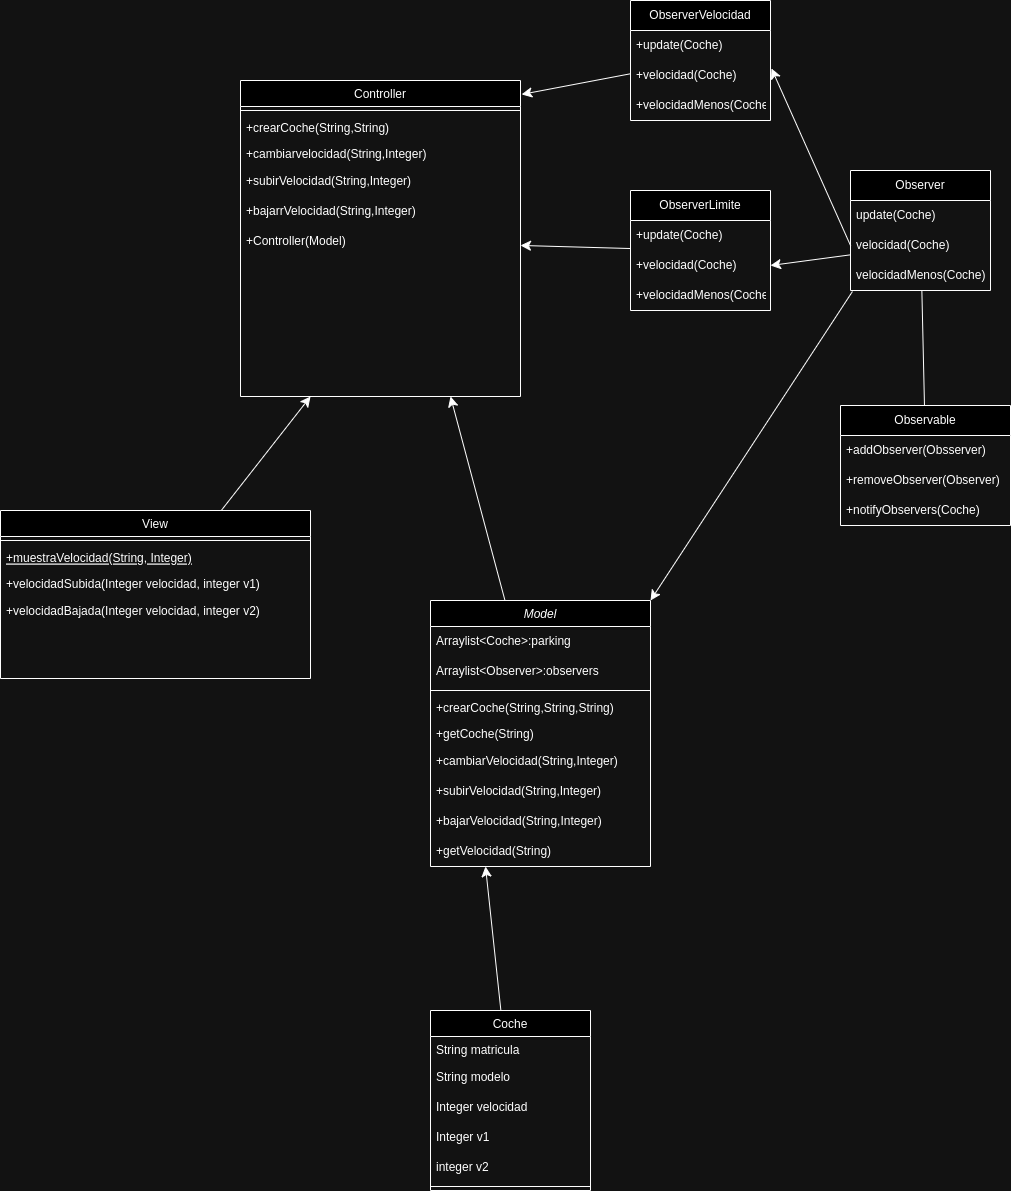

The diagram above was exported from draw.io. Its source (the exported page's mxGraphModel, read from the mxfile embedded in the PNG):
<mxGraphModel dx="1434" dy="836" grid="1" gridSize="10" guides="1" tooltips="1" connect="1" arrows="1" fold="1" page="1" pageScale="1" pageWidth="827" pageHeight="1169" math="0" shadow="0">
  <root>
    <mxCell id="WIyWlLk6GJQsqaUBKTNV-0" />
    <mxCell id="WIyWlLk6GJQsqaUBKTNV-1" parent="WIyWlLk6GJQsqaUBKTNV-0" />
    <mxCell id="WaEgHj8mJ6gP92TSqRsd-7" value="" style="edgeStyle=none;curved=1;rounded=0;orthogonalLoop=1;jettySize=auto;html=1;fontSize=12;startSize=8;endSize=8;entryX=0.75;entryY=1;entryDx=0;entryDy=0;" edge="1" parent="WIyWlLk6GJQsqaUBKTNV-1" source="zkfFHV4jXpPFQw0GAbJ--0" target="zkfFHV4jXpPFQw0GAbJ--17">
      <mxGeometry relative="1" as="geometry" />
    </mxCell>
    <mxCell id="zkfFHV4jXpPFQw0GAbJ--0" value="Model" style="swimlane;fontStyle=2;align=center;verticalAlign=top;childLayout=stackLayout;horizontal=1;startSize=26;horizontalStack=0;resizeParent=1;resizeLast=0;collapsible=1;marginBottom=0;rounded=0;shadow=0;strokeWidth=1;" parent="WIyWlLk6GJQsqaUBKTNV-1" vertex="1">
      <mxGeometry x="430" y="660" width="220" height="266" as="geometry">
        <mxRectangle x="230" y="140" width="160" height="26" as="alternateBounds" />
      </mxGeometry>
    </mxCell>
    <mxCell id="WaEgHj8mJ6gP92TSqRsd-9" value="Arraylist&amp;lt;Coche&amp;gt;:parking" style="text;strokeColor=none;fillColor=none;align=left;verticalAlign=middle;spacingLeft=4;spacingRight=4;overflow=hidden;points=[[0,0.5],[1,0.5]];portConstraint=eastwest;rotatable=0;whiteSpace=wrap;html=1;" vertex="1" parent="zkfFHV4jXpPFQw0GAbJ--0">
      <mxGeometry y="26" width="220" height="30" as="geometry" />
    </mxCell>
    <mxCell id="WaEgHj8mJ6gP92TSqRsd-10" value="Arraylist&amp;lt;Observer&amp;gt;:observers" style="text;strokeColor=none;fillColor=none;align=left;verticalAlign=middle;spacingLeft=4;spacingRight=4;overflow=hidden;points=[[0,0.5],[1,0.5]];portConstraint=eastwest;rotatable=0;whiteSpace=wrap;html=1;" vertex="1" parent="zkfFHV4jXpPFQw0GAbJ--0">
      <mxGeometry y="56" width="220" height="30" as="geometry" />
    </mxCell>
    <mxCell id="zkfFHV4jXpPFQw0GAbJ--4" value="" style="line;html=1;strokeWidth=1;align=left;verticalAlign=middle;spacingTop=-1;spacingLeft=3;spacingRight=3;rotatable=0;labelPosition=right;points=[];portConstraint=eastwest;" parent="zkfFHV4jXpPFQw0GAbJ--0" vertex="1">
      <mxGeometry y="86" width="220" height="8" as="geometry" />
    </mxCell>
    <mxCell id="zkfFHV4jXpPFQw0GAbJ--5" value="+crearCoche(String,String,String)" style="text;align=left;verticalAlign=top;spacingLeft=4;spacingRight=4;overflow=hidden;rotatable=0;points=[[0,0.5],[1,0.5]];portConstraint=eastwest;" parent="zkfFHV4jXpPFQw0GAbJ--0" vertex="1">
      <mxGeometry y="94" width="220" height="26" as="geometry" />
    </mxCell>
    <mxCell id="WaEgHj8mJ6gP92TSqRsd-11" value="+getCoche(String)" style="text;align=left;verticalAlign=top;spacingLeft=4;spacingRight=4;overflow=hidden;rotatable=0;points=[[0,0.5],[1,0.5]];portConstraint=eastwest;" vertex="1" parent="zkfFHV4jXpPFQw0GAbJ--0">
      <mxGeometry y="120" width="220" height="26" as="geometry" />
    </mxCell>
    <mxCell id="WaEgHj8mJ6gP92TSqRsd-12" value="+cambiarVelocidad(String,Integer)" style="text;strokeColor=none;fillColor=none;align=left;verticalAlign=middle;spacingLeft=4;spacingRight=4;overflow=hidden;points=[[0,0.5],[1,0.5]];portConstraint=eastwest;rotatable=0;whiteSpace=wrap;html=1;" vertex="1" parent="zkfFHV4jXpPFQw0GAbJ--0">
      <mxGeometry y="146" width="220" height="30" as="geometry" />
    </mxCell>
    <mxCell id="WaEgHj8mJ6gP92TSqRsd-14" value="+subirVelocidad(String,Integer)" style="text;strokeColor=none;fillColor=none;align=left;verticalAlign=middle;spacingLeft=4;spacingRight=4;overflow=hidden;points=[[0,0.5],[1,0.5]];portConstraint=eastwest;rotatable=0;whiteSpace=wrap;html=1;" vertex="1" parent="zkfFHV4jXpPFQw0GAbJ--0">
      <mxGeometry y="176" width="220" height="30" as="geometry" />
    </mxCell>
    <mxCell id="WaEgHj8mJ6gP92TSqRsd-15" value="+bajarVelocidad(String,Integer)" style="text;strokeColor=none;fillColor=none;align=left;verticalAlign=middle;spacingLeft=4;spacingRight=4;overflow=hidden;points=[[0,0.5],[1,0.5]];portConstraint=eastwest;rotatable=0;whiteSpace=wrap;html=1;" vertex="1" parent="zkfFHV4jXpPFQw0GAbJ--0">
      <mxGeometry y="206" width="220" height="30" as="geometry" />
    </mxCell>
    <mxCell id="WaEgHj8mJ6gP92TSqRsd-13" value="+getVelocidad(String)" style="text;strokeColor=none;fillColor=none;align=left;verticalAlign=middle;spacingLeft=4;spacingRight=4;overflow=hidden;points=[[0,0.5],[1,0.5]];portConstraint=eastwest;rotatable=0;whiteSpace=wrap;html=1;" vertex="1" parent="zkfFHV4jXpPFQw0GAbJ--0">
      <mxGeometry y="236" width="220" height="30" as="geometry" />
    </mxCell>
    <mxCell id="WaEgHj8mJ6gP92TSqRsd-6" value="" style="edgeStyle=none;curved=1;rounded=0;orthogonalLoop=1;jettySize=auto;html=1;fontSize=12;startSize=8;endSize=8;entryX=0.25;entryY=1;entryDx=0;entryDy=0;" edge="1" parent="WIyWlLk6GJQsqaUBKTNV-1" source="zkfFHV4jXpPFQw0GAbJ--6" target="zkfFHV4jXpPFQw0GAbJ--17">
      <mxGeometry relative="1" as="geometry" />
    </mxCell>
    <mxCell id="zkfFHV4jXpPFQw0GAbJ--6" value="View" style="swimlane;fontStyle=0;align=center;verticalAlign=top;childLayout=stackLayout;horizontal=1;startSize=26;horizontalStack=0;resizeParent=1;resizeLast=0;collapsible=1;marginBottom=0;rounded=0;shadow=0;strokeWidth=1;" parent="WIyWlLk6GJQsqaUBKTNV-1" vertex="1">
      <mxGeometry y="570" width="310" height="168" as="geometry">
        <mxRectangle x="130" y="380" width="160" height="26" as="alternateBounds" />
      </mxGeometry>
    </mxCell>
    <mxCell id="zkfFHV4jXpPFQw0GAbJ--9" value="" style="line;html=1;strokeWidth=1;align=left;verticalAlign=middle;spacingTop=-1;spacingLeft=3;spacingRight=3;rotatable=0;labelPosition=right;points=[];portConstraint=eastwest;" parent="zkfFHV4jXpPFQw0GAbJ--6" vertex="1">
      <mxGeometry y="26" width="310" height="8" as="geometry" />
    </mxCell>
    <mxCell id="zkfFHV4jXpPFQw0GAbJ--10" value="+muestraVelocidad(String, Integer)&#10;" style="text;align=left;verticalAlign=top;spacingLeft=4;spacingRight=4;overflow=hidden;rotatable=0;points=[[0,0.5],[1,0.5]];portConstraint=eastwest;fontStyle=4" parent="zkfFHV4jXpPFQw0GAbJ--6" vertex="1">
      <mxGeometry y="34" width="310" height="26" as="geometry" />
    </mxCell>
    <mxCell id="zkfFHV4jXpPFQw0GAbJ--11" value="+velocidadSubida(Integer velocidad, integer v1)" style="text;align=left;verticalAlign=top;spacingLeft=4;spacingRight=4;overflow=hidden;rotatable=0;points=[[0,0.5],[1,0.5]];portConstraint=eastwest;" parent="zkfFHV4jXpPFQw0GAbJ--6" vertex="1">
      <mxGeometry y="60" width="310" height="26" as="geometry" />
    </mxCell>
    <mxCell id="WaEgHj8mJ6gP92TSqRsd-5" value="&lt;span style=&quot;text-wrap: nowrap;&quot;&gt;+velocidadBajada(Integer velocidad, integer v2)&lt;/span&gt;" style="text;strokeColor=none;fillColor=none;align=left;verticalAlign=middle;spacingLeft=4;spacingRight=4;overflow=hidden;points=[[0,0.5],[1,0.5]];portConstraint=eastwest;rotatable=0;whiteSpace=wrap;html=1;" vertex="1" parent="zkfFHV4jXpPFQw0GAbJ--6">
      <mxGeometry y="86" width="310" height="30" as="geometry" />
    </mxCell>
    <mxCell id="WaEgHj8mJ6gP92TSqRsd-4" value="" style="edgeStyle=none;curved=1;rounded=0;orthogonalLoop=1;jettySize=auto;html=1;fontSize=12;startSize=8;endSize=8;entryX=0.25;entryY=1;entryDx=0;entryDy=0;" edge="1" parent="WIyWlLk6GJQsqaUBKTNV-1" source="zkfFHV4jXpPFQw0GAbJ--13" target="zkfFHV4jXpPFQw0GAbJ--0">
      <mxGeometry relative="1" as="geometry">
        <mxPoint x="540" y="720" as="targetPoint" />
      </mxGeometry>
    </mxCell>
    <mxCell id="zkfFHV4jXpPFQw0GAbJ--13" value="Coche" style="swimlane;fontStyle=0;align=center;verticalAlign=top;childLayout=stackLayout;horizontal=1;startSize=26;horizontalStack=0;resizeParent=1;resizeLast=0;collapsible=1;marginBottom=0;rounded=0;shadow=0;strokeWidth=1;" parent="WIyWlLk6GJQsqaUBKTNV-1" vertex="1">
      <mxGeometry x="430" y="1070" width="160" height="180" as="geometry">
        <mxRectangle x="340" y="380" width="170" height="26" as="alternateBounds" />
      </mxGeometry>
    </mxCell>
    <mxCell id="zkfFHV4jXpPFQw0GAbJ--14" value="String matricula" style="text;align=left;verticalAlign=top;spacingLeft=4;spacingRight=4;overflow=hidden;rotatable=0;points=[[0,0.5],[1,0.5]];portConstraint=eastwest;" parent="zkfFHV4jXpPFQw0GAbJ--13" vertex="1">
      <mxGeometry y="26" width="160" height="26" as="geometry" />
    </mxCell>
    <mxCell id="WaEgHj8mJ6gP92TSqRsd-0" value="String modelo" style="text;strokeColor=none;fillColor=none;align=left;verticalAlign=middle;spacingLeft=4;spacingRight=4;overflow=hidden;points=[[0,0.5],[1,0.5]];portConstraint=eastwest;rotatable=0;whiteSpace=wrap;html=1;" vertex="1" parent="zkfFHV4jXpPFQw0GAbJ--13">
      <mxGeometry y="52" width="160" height="30" as="geometry" />
    </mxCell>
    <mxCell id="WaEgHj8mJ6gP92TSqRsd-1" value="Integer velocidad" style="text;strokeColor=none;fillColor=none;align=left;verticalAlign=middle;spacingLeft=4;spacingRight=4;overflow=hidden;points=[[0,0.5],[1,0.5]];portConstraint=eastwest;rotatable=0;whiteSpace=wrap;html=1;" vertex="1" parent="zkfFHV4jXpPFQw0GAbJ--13">
      <mxGeometry y="82" width="160" height="30" as="geometry" />
    </mxCell>
    <mxCell id="WaEgHj8mJ6gP92TSqRsd-3" value="Integer v1" style="text;strokeColor=none;fillColor=none;align=left;verticalAlign=middle;spacingLeft=4;spacingRight=4;overflow=hidden;points=[[0,0.5],[1,0.5]];portConstraint=eastwest;rotatable=0;whiteSpace=wrap;html=1;" vertex="1" parent="zkfFHV4jXpPFQw0GAbJ--13">
      <mxGeometry y="112" width="160" height="30" as="geometry" />
    </mxCell>
    <mxCell id="WaEgHj8mJ6gP92TSqRsd-2" value="integer v2" style="text;strokeColor=none;fillColor=none;align=left;verticalAlign=middle;spacingLeft=4;spacingRight=4;overflow=hidden;points=[[0,0.5],[1,0.5]];portConstraint=eastwest;rotatable=0;whiteSpace=wrap;html=1;" vertex="1" parent="zkfFHV4jXpPFQw0GAbJ--13">
      <mxGeometry y="142" width="160" height="30" as="geometry" />
    </mxCell>
    <mxCell id="zkfFHV4jXpPFQw0GAbJ--15" value="" style="line;html=1;strokeWidth=1;align=left;verticalAlign=middle;spacingTop=-1;spacingLeft=3;spacingRight=3;rotatable=0;labelPosition=right;points=[];portConstraint=eastwest;" parent="zkfFHV4jXpPFQw0GAbJ--13" vertex="1">
      <mxGeometry y="172" width="160" height="8" as="geometry" />
    </mxCell>
    <mxCell id="zkfFHV4jXpPFQw0GAbJ--17" value="Controller" style="swimlane;fontStyle=0;align=center;verticalAlign=top;childLayout=stackLayout;horizontal=1;startSize=26;horizontalStack=0;resizeParent=1;resizeLast=0;collapsible=1;marginBottom=0;rounded=0;shadow=0;strokeWidth=1;" parent="WIyWlLk6GJQsqaUBKTNV-1" vertex="1">
      <mxGeometry x="240" y="140" width="280" height="316" as="geometry">
        <mxRectangle x="550" y="140" width="160" height="26" as="alternateBounds" />
      </mxGeometry>
    </mxCell>
    <mxCell id="zkfFHV4jXpPFQw0GAbJ--23" value="" style="line;html=1;strokeWidth=1;align=left;verticalAlign=middle;spacingTop=-1;spacingLeft=3;spacingRight=3;rotatable=0;labelPosition=right;points=[];portConstraint=eastwest;" parent="zkfFHV4jXpPFQw0GAbJ--17" vertex="1">
      <mxGeometry y="26" width="280" height="8" as="geometry" />
    </mxCell>
    <mxCell id="zkfFHV4jXpPFQw0GAbJ--24" value="+crearCoche(String,String)" style="text;align=left;verticalAlign=top;spacingLeft=4;spacingRight=4;overflow=hidden;rotatable=0;points=[[0,0.5],[1,0.5]];portConstraint=eastwest;" parent="zkfFHV4jXpPFQw0GAbJ--17" vertex="1">
      <mxGeometry y="34" width="280" height="26" as="geometry" />
    </mxCell>
    <mxCell id="zkfFHV4jXpPFQw0GAbJ--25" value="+cambiarvelocidad(String,Integer)" style="text;align=left;verticalAlign=top;spacingLeft=4;spacingRight=4;overflow=hidden;rotatable=0;points=[[0,0.5],[1,0.5]];portConstraint=eastwest;" parent="zkfFHV4jXpPFQw0GAbJ--17" vertex="1">
      <mxGeometry y="60" width="280" height="26" as="geometry" />
    </mxCell>
    <mxCell id="WaEgHj8mJ6gP92TSqRsd-16" value="+subirVelocidad(String,Integer)" style="text;strokeColor=none;fillColor=none;align=left;verticalAlign=middle;spacingLeft=4;spacingRight=4;overflow=hidden;points=[[0,0.5],[1,0.5]];portConstraint=eastwest;rotatable=0;whiteSpace=wrap;html=1;" vertex="1" parent="zkfFHV4jXpPFQw0GAbJ--17">
      <mxGeometry y="86" width="280" height="30" as="geometry" />
    </mxCell>
    <mxCell id="WaEgHj8mJ6gP92TSqRsd-17" value="+bajarrVelocidad(String,Integer)" style="text;strokeColor=none;fillColor=none;align=left;verticalAlign=middle;spacingLeft=4;spacingRight=4;overflow=hidden;points=[[0,0.5],[1,0.5]];portConstraint=eastwest;rotatable=0;whiteSpace=wrap;html=1;" vertex="1" parent="zkfFHV4jXpPFQw0GAbJ--17">
      <mxGeometry y="116" width="280" height="30" as="geometry" />
    </mxCell>
    <mxCell id="WaEgHj8mJ6gP92TSqRsd-18" value="+Controller(Model)" style="text;strokeColor=none;fillColor=none;align=left;verticalAlign=middle;spacingLeft=4;spacingRight=4;overflow=hidden;points=[[0,0.5],[1,0.5]];portConstraint=eastwest;rotatable=0;whiteSpace=wrap;html=1;" vertex="1" parent="zkfFHV4jXpPFQw0GAbJ--17">
      <mxGeometry y="146" width="280" height="30" as="geometry" />
    </mxCell>
    <mxCell id="WaEgHj8mJ6gP92TSqRsd-23" value="" style="edgeStyle=none;curved=1;rounded=0;orthogonalLoop=1;jettySize=auto;html=1;fontSize=12;startSize=8;endSize=8;entryX=1.004;entryY=0.044;entryDx=0;entryDy=0;entryPerimeter=0;" edge="1" parent="WIyWlLk6GJQsqaUBKTNV-1" source="WaEgHj8mJ6gP92TSqRsd-19" target="zkfFHV4jXpPFQw0GAbJ--17">
      <mxGeometry relative="1" as="geometry" />
    </mxCell>
    <mxCell id="WaEgHj8mJ6gP92TSqRsd-19" value="ObserverVelocidad" style="swimlane;fontStyle=0;childLayout=stackLayout;horizontal=1;startSize=30;horizontalStack=0;resizeParent=1;resizeParentMax=0;resizeLast=0;collapsible=1;marginBottom=0;whiteSpace=wrap;html=1;" vertex="1" parent="WIyWlLk6GJQsqaUBKTNV-1">
      <mxGeometry x="630" y="60" width="140" height="120" as="geometry" />
    </mxCell>
    <mxCell id="WaEgHj8mJ6gP92TSqRsd-20" value="+update(Coche)" style="text;strokeColor=none;fillColor=none;align=left;verticalAlign=middle;spacingLeft=4;spacingRight=4;overflow=hidden;points=[[0,0.5],[1,0.5]];portConstraint=eastwest;rotatable=0;whiteSpace=wrap;html=1;" vertex="1" parent="WaEgHj8mJ6gP92TSqRsd-19">
      <mxGeometry y="30" width="140" height="30" as="geometry" />
    </mxCell>
    <mxCell id="WaEgHj8mJ6gP92TSqRsd-21" value="+velocidad(Coche)" style="text;strokeColor=none;fillColor=none;align=left;verticalAlign=middle;spacingLeft=4;spacingRight=4;overflow=hidden;points=[[0,0.5],[1,0.5]];portConstraint=eastwest;rotatable=0;whiteSpace=wrap;html=1;" vertex="1" parent="WaEgHj8mJ6gP92TSqRsd-19">
      <mxGeometry y="60" width="140" height="30" as="geometry" />
    </mxCell>
    <mxCell id="WaEgHj8mJ6gP92TSqRsd-22" value="+velocidadMenos(Coche)" style="text;strokeColor=none;fillColor=none;align=left;verticalAlign=middle;spacingLeft=4;spacingRight=4;overflow=hidden;points=[[0,0.5],[1,0.5]];portConstraint=eastwest;rotatable=0;whiteSpace=wrap;html=1;" vertex="1" parent="WaEgHj8mJ6gP92TSqRsd-19">
      <mxGeometry y="90" width="140" height="30" as="geometry" />
    </mxCell>
    <mxCell id="WaEgHj8mJ6gP92TSqRsd-32" value="" style="edgeStyle=none;curved=1;rounded=0;orthogonalLoop=1;jettySize=auto;html=1;fontSize=12;startSize=8;endSize=8;" edge="1" parent="WIyWlLk6GJQsqaUBKTNV-1" source="WaEgHj8mJ6gP92TSqRsd-28" target="WaEgHj8mJ6gP92TSqRsd-18">
      <mxGeometry relative="1" as="geometry" />
    </mxCell>
    <mxCell id="WaEgHj8mJ6gP92TSqRsd-28" value="ObserverLimite" style="swimlane;fontStyle=0;childLayout=stackLayout;horizontal=1;startSize=30;horizontalStack=0;resizeParent=1;resizeParentMax=0;resizeLast=0;collapsible=1;marginBottom=0;whiteSpace=wrap;html=1;" vertex="1" parent="WIyWlLk6GJQsqaUBKTNV-1">
      <mxGeometry x="630" y="250" width="140" height="120" as="geometry" />
    </mxCell>
    <mxCell id="WaEgHj8mJ6gP92TSqRsd-29" value="+update(Coche)" style="text;strokeColor=none;fillColor=none;align=left;verticalAlign=middle;spacingLeft=4;spacingRight=4;overflow=hidden;points=[[0,0.5],[1,0.5]];portConstraint=eastwest;rotatable=0;whiteSpace=wrap;html=1;" vertex="1" parent="WaEgHj8mJ6gP92TSqRsd-28">
      <mxGeometry y="30" width="140" height="30" as="geometry" />
    </mxCell>
    <mxCell id="WaEgHj8mJ6gP92TSqRsd-30" value="+velocidad(Coche)" style="text;strokeColor=none;fillColor=none;align=left;verticalAlign=middle;spacingLeft=4;spacingRight=4;overflow=hidden;points=[[0,0.5],[1,0.5]];portConstraint=eastwest;rotatable=0;whiteSpace=wrap;html=1;" vertex="1" parent="WaEgHj8mJ6gP92TSqRsd-28">
      <mxGeometry y="60" width="140" height="30" as="geometry" />
    </mxCell>
    <mxCell id="WaEgHj8mJ6gP92TSqRsd-31" value="+velocidadMenos(Coche)" style="text;strokeColor=none;fillColor=none;align=left;verticalAlign=middle;spacingLeft=4;spacingRight=4;overflow=hidden;points=[[0,0.5],[1,0.5]];portConstraint=eastwest;rotatable=0;whiteSpace=wrap;html=1;" vertex="1" parent="WaEgHj8mJ6gP92TSqRsd-28">
      <mxGeometry y="90" width="140" height="30" as="geometry" />
    </mxCell>
    <mxCell id="WaEgHj8mJ6gP92TSqRsd-48" value="" style="edgeStyle=none;curved=1;rounded=0;orthogonalLoop=1;jettySize=auto;html=1;fontSize=12;startSize=8;endSize=8;" edge="1" parent="WIyWlLk6GJQsqaUBKTNV-1" source="WaEgHj8mJ6gP92TSqRsd-37" target="WaEgHj8mJ6gP92TSqRsd-45">
      <mxGeometry relative="1" as="geometry" />
    </mxCell>
    <mxCell id="WaEgHj8mJ6gP92TSqRsd-37" value="Observer" style="swimlane;fontStyle=0;childLayout=stackLayout;horizontal=1;startSize=30;horizontalStack=0;resizeParent=1;resizeParentMax=0;resizeLast=0;collapsible=1;marginBottom=0;whiteSpace=wrap;html=1;" vertex="1" parent="WIyWlLk6GJQsqaUBKTNV-1">
      <mxGeometry x="850" y="230" width="140" height="120" as="geometry" />
    </mxCell>
    <mxCell id="WaEgHj8mJ6gP92TSqRsd-38" value="update(Coche)" style="text;strokeColor=none;fillColor=none;align=left;verticalAlign=middle;spacingLeft=4;spacingRight=4;overflow=hidden;points=[[0,0.5],[1,0.5]];portConstraint=eastwest;rotatable=0;whiteSpace=wrap;html=1;" vertex="1" parent="WaEgHj8mJ6gP92TSqRsd-37">
      <mxGeometry y="30" width="140" height="30" as="geometry" />
    </mxCell>
    <mxCell id="WaEgHj8mJ6gP92TSqRsd-39" value="velocidad(Coche)" style="text;strokeColor=none;fillColor=none;align=left;verticalAlign=middle;spacingLeft=4;spacingRight=4;overflow=hidden;points=[[0,0.5],[1,0.5]];portConstraint=eastwest;rotatable=0;whiteSpace=wrap;html=1;" vertex="1" parent="WaEgHj8mJ6gP92TSqRsd-37">
      <mxGeometry y="60" width="140" height="30" as="geometry" />
    </mxCell>
    <mxCell id="WaEgHj8mJ6gP92TSqRsd-40" value="velocidadMenos(Coche)" style="text;strokeColor=none;fillColor=none;align=left;verticalAlign=middle;spacingLeft=4;spacingRight=4;overflow=hidden;points=[[0,0.5],[1,0.5]];portConstraint=eastwest;rotatable=0;whiteSpace=wrap;html=1;" vertex="1" parent="WaEgHj8mJ6gP92TSqRsd-37">
      <mxGeometry y="90" width="140" height="30" as="geometry" />
    </mxCell>
    <mxCell id="WaEgHj8mJ6gP92TSqRsd-41" value="" style="endArrow=classic;html=1;rounded=0;fontSize=12;startSize=8;endSize=8;curved=1;entryX=1.007;entryY=0.267;entryDx=0;entryDy=0;entryPerimeter=0;exitX=0;exitY=0.5;exitDx=0;exitDy=0;" edge="1" parent="WIyWlLk6GJQsqaUBKTNV-1" source="WaEgHj8mJ6gP92TSqRsd-39" target="WaEgHj8mJ6gP92TSqRsd-21">
      <mxGeometry width="50" height="50" relative="1" as="geometry">
        <mxPoint x="770" y="240" as="sourcePoint" />
        <mxPoint x="820" y="190" as="targetPoint" />
      </mxGeometry>
    </mxCell>
    <mxCell id="WaEgHj8mJ6gP92TSqRsd-42" value="" style="endArrow=classic;html=1;rounded=0;fontSize=12;startSize=8;endSize=8;curved=1;entryX=1;entryY=0.5;entryDx=0;entryDy=0;" edge="1" parent="WIyWlLk6GJQsqaUBKTNV-1" source="WaEgHj8mJ6gP92TSqRsd-39" target="WaEgHj8mJ6gP92TSqRsd-30">
      <mxGeometry width="50" height="50" relative="1" as="geometry">
        <mxPoint x="780" y="450" as="sourcePoint" />
        <mxPoint x="830" y="400" as="targetPoint" />
      </mxGeometry>
    </mxCell>
    <mxCell id="WaEgHj8mJ6gP92TSqRsd-43" value="" style="endArrow=classic;html=1;rounded=0;fontSize=12;startSize=8;endSize=8;curved=1;entryX=1;entryY=0;entryDx=0;entryDy=0;exitX=0.014;exitY=1.033;exitDx=0;exitDy=0;exitPerimeter=0;" edge="1" parent="WIyWlLk6GJQsqaUBKTNV-1" source="WaEgHj8mJ6gP92TSqRsd-40" target="zkfFHV4jXpPFQw0GAbJ--0">
      <mxGeometry width="50" height="50" relative="1" as="geometry">
        <mxPoint x="780" y="580" as="sourcePoint" />
        <mxPoint x="830" y="530" as="targetPoint" />
      </mxGeometry>
    </mxCell>
    <mxCell id="WaEgHj8mJ6gP92TSqRsd-44" value="Observable" style="swimlane;fontStyle=0;childLayout=stackLayout;horizontal=1;startSize=30;horizontalStack=0;resizeParent=1;resizeParentMax=0;resizeLast=0;collapsible=1;marginBottom=0;whiteSpace=wrap;html=1;" vertex="1" parent="WIyWlLk6GJQsqaUBKTNV-1">
      <mxGeometry x="840" y="465" width="170" height="120" as="geometry" />
    </mxCell>
    <mxCell id="WaEgHj8mJ6gP92TSqRsd-45" value="+addObserver(Obsserver)" style="text;strokeColor=none;fillColor=none;align=left;verticalAlign=middle;spacingLeft=4;spacingRight=4;overflow=hidden;points=[[0,0.5],[1,0.5]];portConstraint=eastwest;rotatable=0;whiteSpace=wrap;html=1;" vertex="1" parent="WaEgHj8mJ6gP92TSqRsd-44">
      <mxGeometry y="30" width="170" height="30" as="geometry" />
    </mxCell>
    <mxCell id="WaEgHj8mJ6gP92TSqRsd-46" value="+removeObserver(Observer)" style="text;strokeColor=none;fillColor=none;align=left;verticalAlign=middle;spacingLeft=4;spacingRight=4;overflow=hidden;points=[[0,0.5],[1,0.5]];portConstraint=eastwest;rotatable=0;whiteSpace=wrap;html=1;" vertex="1" parent="WaEgHj8mJ6gP92TSqRsd-44">
      <mxGeometry y="60" width="170" height="30" as="geometry" />
    </mxCell>
    <mxCell id="WaEgHj8mJ6gP92TSqRsd-47" value="+notifyObservers(Coche)" style="text;strokeColor=none;fillColor=none;align=left;verticalAlign=middle;spacingLeft=4;spacingRight=4;overflow=hidden;points=[[0,0.5],[1,0.5]];portConstraint=eastwest;rotatable=0;whiteSpace=wrap;html=1;" vertex="1" parent="WaEgHj8mJ6gP92TSqRsd-44">
      <mxGeometry y="90" width="170" height="30" as="geometry" />
    </mxCell>
  </root>
</mxGraphModel>